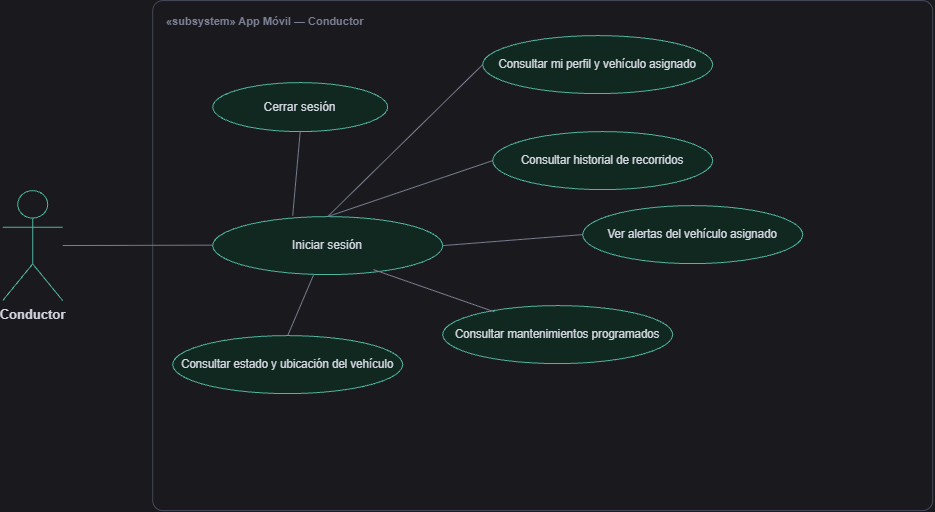

The diagram above was exported from draw.io. Its source (the exported page's mxGraphModel, read from the mxfile embedded in the PNG):
<mxGraphModel dx="956" dy="526" grid="1" gridSize="10" guides="1" tooltips="1" connect="1" arrows="1" fold="1" page="1" pageScale="1" pageWidth="1000" pageHeight="580" background="#F5F6FB" math="0" shadow="0">
  <root>
    <mxCell id="0" />
    <mxCell id="1" parent="0" />
    <mxCell id="d-actor" parent="1" style="shape=umlActor;verticalLabelPosition=bottom;verticalAlign=top;html=1;outlineConnect=0;fillColor=none;strokeColor=#04785F;fontColor=#171B26;fontSize=13;fontStyle=1;" value="Conductor" vertex="1">
      <mxGeometry height="110" width="60" x="20" y="205" as="geometry" />
    </mxCell>
    <mxCell id="d-boundary" parent="1" style="rounded=1;arcSize=2;whiteSpace=wrap;html=1;verticalAlign=top;align=left;spacingLeft=12;spacingTop=8;fontStyle=1;fontSize=11;fontColor=#7A8095;strokeColor=#B7BDCD;fillColor=none;" value="&amp;laquo;subsystem&amp;raquo; App Móvil &amp;mdash; Conductor" vertex="1">
      <mxGeometry height="510" width="780" x="170" y="15" as="geometry" />
    </mxCell>
    <mxCell id="d1" parent="1" style="ellipse;whiteSpace=wrap;html=1;fillColor=#D7F3E9;strokeColor=#04785F;fontSize=12;fontColor=#171B26;" value="Iniciar sesión" vertex="1">
      <mxGeometry height="58" width="230" x="230" y="231" as="geometry" />
    </mxCell>
    <mxCell id="d2" parent="1" style="ellipse;whiteSpace=wrap;html=1;fillColor=#D7F3E9;strokeColor=#04785F;fontSize=11.5;fontColor=#171B26;" value="Consultar mi perfil y vehículo asignado" vertex="1">
      <mxGeometry height="58" width="230" x="500" y="50" as="geometry" />
    </mxCell>
    <mxCell id="d3" parent="1" style="ellipse;whiteSpace=wrap;html=1;fillColor=#D7F3E9;strokeColor=#04785F;fontSize=11.5;fontColor=#171B26;" value="Consultar estado y ubicación del vehículo" vertex="1">
      <mxGeometry height="58" width="230" x="190" y="350" as="geometry" />
    </mxCell>
    <mxCell id="d4" parent="1" style="ellipse;whiteSpace=wrap;html=1;fillColor=#D7F3E9;strokeColor=#04785F;fontSize=11.5;fontColor=#171B26;" value="Consultar mantenimientos programados" vertex="1">
      <mxGeometry height="58" width="230" x="460" y="320" as="geometry" />
    </mxCell>
    <mxCell id="d5" parent="1" style="ellipse;whiteSpace=wrap;html=1;fillColor=#D7F3E9;strokeColor=#04785F;fontSize=11.5;fontColor=#171B26;" value="Consultar historial de recorridos" vertex="1">
      <mxGeometry height="58" width="220" x="510" y="146" as="geometry" />
    </mxCell>
    <mxCell id="d6" parent="1" style="ellipse;whiteSpace=wrap;html=1;fillColor=#D7F3E9;strokeColor=#04785F;fontSize=11.5;fontColor=#171B26;" value="Ver alertas del vehículo asignado" vertex="1">
      <mxGeometry height="58" width="220" x="600" y="220" as="geometry" />
    </mxCell>
    <mxCell id="d7" parent="1" style="ellipse;whiteSpace=wrap;html=1;fillColor=#D7F3E9;strokeColor=#04785F;fontSize=12;fontColor=#171B26;" value="Cerrar sesión" vertex="1">
      <mxGeometry height="49" width="175" x="230" y="97" as="geometry" />
    </mxCell>
    <mxCell id="dE1" edge="1" parent="1" source="d-actor" style="endArrow=none;html=1;strokeColor=#7A8095;" target="d1">
      <mxGeometry relative="1" as="geometry" />
    </mxCell>
    <mxCell id="pU5N_F5FRyaWvCIforxx-3" edge="1" parent="1" source="d1" style="endArrow=none;html=1;strokeColor=#7A8095;exitX=0.5;exitY=0;exitDx=0;exitDy=0;entryX=0;entryY=0.5;entryDx=0;entryDy=0;" target="d5">
      <mxGeometry relative="1" as="geometry">
        <mxPoint x="320" y="219" as="sourcePoint" />
        <mxPoint x="470" y="219" as="targetPoint" />
      </mxGeometry>
    </mxCell>
    <mxCell id="pU5N_F5FRyaWvCIforxx-4" edge="1" parent="1" source="d1" style="endArrow=none;html=1;strokeColor=#7A8095;exitX=0.5;exitY=0;exitDx=0;exitDy=0;entryX=0;entryY=0.5;entryDx=0;entryDy=0;" target="d2">
      <mxGeometry relative="1" as="geometry">
        <mxPoint x="300" y="151" as="sourcePoint" />
        <mxPoint x="450" y="151" as="targetPoint" />
      </mxGeometry>
    </mxCell>
    <mxCell id="pU5N_F5FRyaWvCIforxx-7" edge="1" parent="1" source="d1" style="endArrow=none;html=1;strokeColor=#7A8095;exitX=1;exitY=0.5;exitDx=0;exitDy=0;entryX=0;entryY=0.5;entryDx=0;entryDy=0;" target="d6">
      <mxGeometry relative="1" as="geometry">
        <mxPoint x="510" y="306" as="sourcePoint" />
        <mxPoint x="675" y="250" as="targetPoint" />
      </mxGeometry>
    </mxCell>
    <mxCell id="pU5N_F5FRyaWvCIforxx-8" edge="1" parent="1" style="endArrow=none;html=1;strokeColor=#7A8095;entryX=0.5;entryY=1;entryDx=0;entryDy=0;" target="d7">
      <mxGeometry relative="1" as="geometry">
        <mxPoint x="310" y="230" as="sourcePoint" />
        <mxPoint x="615" y="330" as="targetPoint" />
      </mxGeometry>
    </mxCell>
    <mxCell id="pU5N_F5FRyaWvCIforxx-9" edge="1" parent="1" source="d1" style="endArrow=none;html=1;strokeColor=#7A8095;exitX=0.438;exitY=1.01;exitDx=0;exitDy=0;entryX=0.5;entryY=0;entryDx=0;entryDy=0;exitPerimeter=0;" target="d3">
      <mxGeometry relative="1" as="geometry">
        <mxPoint x="350" y="356" as="sourcePoint" />
        <mxPoint x="515" y="300" as="targetPoint" />
      </mxGeometry>
    </mxCell>
    <mxCell id="pU5N_F5FRyaWvCIforxx-12" edge="1" parent="1" source="d1" style="endArrow=none;html=1;strokeColor=#7A8095;entryX=0.225;entryY=0.107;entryDx=0;entryDy=0;entryPerimeter=0;exitX=0.699;exitY=0.914;exitDx=0;exitDy=0;exitPerimeter=0;" target="d4">
      <mxGeometry relative="1" as="geometry">
        <mxPoint x="400" y="280" as="sourcePoint" />
        <mxPoint x="550" y="287.89" as="targetPoint" />
      </mxGeometry>
    </mxCell>
  </root>
</mxGraphModel>